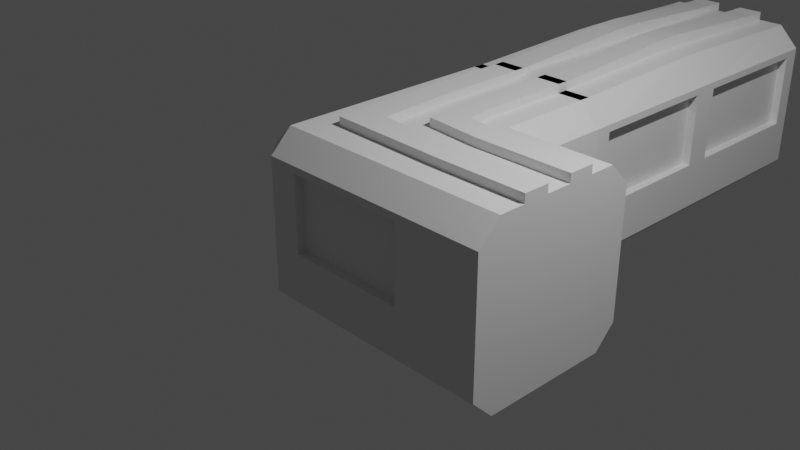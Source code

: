 # Source: Connector_L.blend  (saved by Blender 2.83.18; exported with 4.5.12 LTS)
import bpy
from mathutils import Matrix  # noqa: F401  (used for matrix-valued properties, if any)

bpy.ops.wm.read_factory_settings(use_empty=True)
scene = bpy.context.scene
scene.name = 'Scene'

# ---- collections
col_collection = bpy.data.collections.new('Collection'); scene.collection.children.link(col_collection)

# ---- materials (node trees are filled in below, after node groups)
mat_material_001 = bpy.data.materials.new('Material.001')
mat_material_001.alpha_threshold = 0.0
mat_material_001.use_transparent_shadow = False
mat_material_001.line_color = (0.0, 0.0, 0.0, 1.0)

# ---- material node trees
mat_material_001.use_nodes = True; mat_material_001.node_tree.nodes.clear()
_N = mat_material_001.node_tree.nodes; _L = mat_material_001.node_tree.links
n0 = _N.new('ShaderNodeOutputMaterial'); n0.name = 'Material Output'; n0.location = (300, 300)
n1 = _N.new('ShaderNodeBsdfPrincipled'); n1.name = 'Principled BSDF'; n1.location = (10, 300)
n1.distribution = 'GGX'
n1.subsurface_method = 'BURLEY'
n1.inputs[2].default_value = 0.4
n1.inputs[3].default_value = 1.45
n1.inputs[27].default_value = (0.0, 0.0, 0.0, 1.0)
n1.inputs[28].default_value = 1.0
_L.new(n1.outputs[0], n0.inputs[0])
n0.is_active_output = True

# ---- world
world_world = bpy.data.worlds.new('World'); scene.world = world_world
world_world.use_nodes = True; world_world.node_tree.nodes.clear()
_N = world_world.node_tree.nodes; _L = world_world.node_tree.links
n0 = _N.new('ShaderNodeOutputWorld'); n0.name = 'World Output'; n0.location = (300, 300)
n1 = _N.new('ShaderNodeBackground'); n1.name = 'Background'; n1.location = (10, 300)
n1.inputs[0].default_value = (0.05088, 0.05088, 0.05088, 1.0)
_L.new(n1.outputs[0], n0.inputs[0])
n0.is_active_output = True
world_world.color = (0.05088, 0.05088, 0.05088)
world_world.use_sun_shadow = False
world_world.sun_shadow_jitter_overblur = 0.0

# ---- cameras
cam_camera = bpy.data.cameras.new('Camera')
cam_camera.clip_end = 100.0
cam_camera.ortho_scale = 7.314

# ---- lights
light_light = bpy.data.lights.new('Light', 'POINT')
light_light.transmission_factor = 0.0
light_light.energy = 1000.0
light_light.shadow_soft_size = 0.1
light_light.shadow_maximum_resolution = 0.006
light_light.use_absolute_resolution = True

# ---- meshes
me_cube_001 = bpy.data.meshes.new('Cube.001')
me_cube_001.from_pydata([(0.9, -0.45, 1.0), (0.9, -0.15, 1.049), (0.9, 0.15, 1.049), (0.9, 0.45, 1.0), (1.0, 0.45, 1.0), (1.0, 0.15, 1.0), (1.0, -0.15, 1.0), (1.0, -0.45, 1.0), (-0.08, 0.9, -0.2), (-0.08, 0.9, 0.6667), (-0.9, 0.9, 0.6667), (-0.9, 0.9, -0.2), (0.9, 0.9, -0.2), (0.9, 0.9, 0.6667), (0.08, 0.9, 0.6667), (0.08, 0.9, -0.2), (0.08, -0.9, -0.2), (0.08, -0.9, 0.6667), (0.9, -0.9, 0.6667), (0.9, -0.9, -0.2), (-0.9, -0.9, -0.2), (-0.9, -0.9, 0.6667), (-0.08, -0.9, 0.6667), (-0.08, -0.9, -0.2), (1.0, 1.0, 0.6667), (1.0, 1.0, -0.2), (-1.0, -1.0, -0.2), (-1.0, -1.0, 0.6667), (1.0, -1.0, 0.6667), (1.0, -1.0, -0.2), (-1.0, 1.0, 0.6667), (-1.0, 1.0, -0.2), (-0.9, 1.0, 0.6667), (-0.9, 1.0, -0.2), (-0.08, 1.0, 0.6667), (-0.08, 1.0, -0.2), (0.08, 1.0, 0.6667), (0.08, 1.0, -0.2), (0.9, 1.0, 0.6667), (0.9, 1.0, -0.2), (0.9, -1.0, 0.6667), (0.9, -1.0, -0.2), (0.08, -1.0, 0.6667), (0.08, -1.0, -0.2), (-0.08, -1.0, 0.6667), (-0.08, -1.0, -0.2), (-0.9, -1.0, 0.6667), (-0.9, -1.0, -0.2), (1.0, 1.0, 0.75), (1.0, 0.75, 1.0), (1.0, 0.75, -1.0), (1.0, 1.0, -0.75), (1.0, -0.75, 1.0), (1.0, -1.0, 0.75), (1.0, -1.0, -0.75), (1.0, -0.75, -1.0), (-1.0, 0.75, 1.0), (-1.0, 1.0, 0.75), (-1.0, 1.0, -0.75), (-1.0, 0.75, -1.0), (-1.0, -1.0, 0.75), (-1.0, -0.75, 1.0), (-1.0, -0.75, -1.0), (-1.0, -1.0, -0.75), (0.9, 0.75, -1.0), (0.9, 1.0, -0.75), (0.08, 0.75, -1.0), (0.08, 1.0, -0.75), (-0.08, 0.75, -1.0), (-0.08, 1.0, -0.75), (-0.9, 1.0, -0.75), (-0.9, 0.75, -1.0), (0.9, -0.75, 1.0), (0.9, -1.0, 0.75), (0.08, -0.75, 1.049), (0.08, -1.0, 0.75), (-0.08, -0.75, 1.049), (-0.08, -1.0, 0.75), (-0.9, -1.0, 0.75), (-0.9, -0.75, 1.0), (-0.9, -0.75, -1.0), (-0.9, -1.0, -0.75), (-0.08, -0.75, -1.0), (-0.08, -1.0, -0.75), (0.08, -0.75, -1.0), (0.08, -1.0, -0.75), (0.9, -1.0, -0.75), (0.9, -0.75, -1.0), (-0.9, 0.75, 1.0), (-0.9, 1.0, 0.75), (-0.08, 0.75, 1.049), (-0.08, 1.0, 0.75), (0.08, 0.75, 1.049), (0.08, 1.0, 0.75), (0.9, 1.0, 0.75), (0.9, 0.75, 1.0), (-1.0, -0.45, 1.0), (-1.0, -0.15, 1.0), (-1.0, 0.15, 1.0), (-1.0, 0.45, 1.0), (-0.9, -0.45, 1.0), (-0.9, -0.15, 1.049), (-0.9, 0.15, 1.049), (-0.9, 0.45, 1.0), (0.08, 0.45, 1.049), (0.08, 0.15, 1.049), (0.08, -0.15, 1.049), (0.08, -0.45, 1.049), (-0.08, 0.45, 1.049), (-0.08, 0.15, 1.049), (-0.08, -0.15, 1.049), (-0.08, -0.45, 1.049), (-1.0, -0.45, 1.1), (-1.0, -0.15, 1.1), (0.9, -0.15, 1.1), (0.9, -0.45, 1.1), (-0.9, 0.15, 1.1), (-0.9, 0.45, 1.1), (-0.08, -0.15, 1.19), (-0.08, -0.45, 1.19), (-0.9, -0.45, 1.1), (-0.9, -0.15, 1.1), (0.08, -0.15, 1.19), (0.08, -0.45, 1.19), (1.0, 0.15, 1.1), (1.0, 0.45, 1.1), (0.08, 0.45, 1.19), (0.08, 0.15, 1.19), (0.9, 0.45, 1.1), (0.9, 0.15, 1.1), (1.0, -0.45, 1.1), (1.0, -0.15, 1.1), (-0.08, 0.45, 1.19), (-0.08, 0.15, 1.19), (-1.0, 0.15, 1.1), (-1.0, 0.45, 1.1)], [], [(30, 57, 89, 32), (81, 47, 26, 63), (100, 96, 61, 79), (65, 39, 25, 51), (50, 51, 25, 29, 54, 55), (24, 48, 49, 4, 5, 6, 7, 52, 53, 28), (62, 63, 26, 31, 58, 59), (34, 91, 93, 36), (36, 93, 94, 38), (23, 22, 21, 20), (58, 31, 33, 70), (0, 107, 74, 72), (70, 33, 35, 69), (69, 35, 37, 67), (54, 29, 41, 86), (107, 111, 76, 74), (111, 100, 79, 76), (83, 45, 47, 81), (38, 94, 48, 24), (40, 73, 75, 42), (42, 75, 77, 44), (44, 77, 78, 46), (85, 43, 45, 83), (101, 97, 113, 121), (86, 41, 43, 85), (43, 42, 44, 45), (32, 89, 91, 34), (5, 2, 1, 6), (27, 60, 61, 96, 97, 98, 99, 56, 57, 30), (29, 28, 40, 41), (66, 64, 87, 84), (0, 7, 130, 115), (68, 66, 84, 82), (35, 34, 36, 37), (71, 68, 82, 80), (49, 95, 3, 4), (46, 78, 60, 27), (31, 30, 32, 33), (28, 53, 73, 40), (39, 38, 24, 25), (64, 50, 55, 87), (25, 24, 28, 29), (59, 71, 80, 62), (26, 27, 30, 31), (67, 37, 39, 65), (47, 46, 27, 26), (71, 59, 58, 70), (79, 61, 60, 78), (87, 55, 54, 86), (95, 49, 48, 94), (50, 64, 65, 51), (64, 66, 67, 65), (66, 68, 69, 67), (68, 71, 70, 69), (52, 72, 73, 53), (72, 74, 75, 73), (74, 76, 77, 75), (76, 79, 78, 77), (62, 80, 81, 63), (80, 82, 83, 81), (82, 84, 85, 83), (84, 87, 86, 85), (56, 88, 89, 57), (88, 90, 91, 89), (90, 92, 93, 91), (92, 95, 94, 93), (7, 0, 72, 52), (44, 22, 23, 45), (46, 21, 22, 44), (47, 20, 21, 46), (45, 23, 20, 47), (19, 18, 17, 16), (40, 18, 19, 41), (42, 17, 18, 40), (43, 16, 17, 42), (41, 19, 16, 43), (15, 14, 13, 12), (36, 14, 15, 37), (38, 13, 14, 36), (39, 12, 13, 38), (37, 15, 12, 39), (11, 10, 9, 8), (32, 10, 11, 33), (34, 9, 10, 32), (35, 8, 9, 34), (33, 11, 8, 35), (90, 88, 103, 108), (106, 110, 118, 122), (109, 102, 101, 110), (98, 102, 116, 134), (92, 90, 108, 104), (6, 1, 114, 131), (105, 109, 110, 106), (109, 105, 127, 133), (95, 92, 104, 3), (97, 96, 112, 113), (2, 105, 106, 1), (103, 99, 135, 117), (88, 56, 99, 103), (2, 5, 124, 129), (102, 98, 97, 101), (104, 108, 132, 126), (131, 114, 115, 130), (125, 128, 129, 124), (132, 117, 116, 133), (118, 121, 120, 119), (126, 132, 133, 127), (122, 118, 119, 123), (128, 126, 127, 129), (114, 122, 123, 115), (117, 135, 134, 116), (121, 113, 112, 120), (111, 107, 123, 119), (108, 103, 117, 132), (96, 100, 120, 112), (3, 104, 126, 128), (102, 109, 133, 116), (105, 2, 129, 127), (7, 6, 131, 130), (110, 101, 121, 118), (5, 4, 125, 124), (99, 98, 134, 135), (1, 106, 122, 114), (100, 111, 119, 120), (4, 3, 128, 125), (107, 0, 115, 123)])
_uv = me_cube_001.uv_layers.new(name='UVMap')
_uv.uv.foreach_set('vector', [0.5833, 0.25, 0.5938, 0.25, 0.5938, 0.3, 0.5833, 0.3, 0.4062, 0.95, 0.475, 0.95, 0.475, 1.0, 0.4062, 1.0, 0.825, 0.6812, 0.875, 0.6812, 0.875, 0.7188, 0.825, 0.7188, 0.4062, 0.45, 0.475, 0.45, 0.475, 0.5, 0.4062, 0.5, 0.375, 0.5312, 0.4062, 0.5, 0.475, 0.5, 0.475, 0.75, 0.4062, 0.75, 0.375, 0.7188, 0.5833, 0.5, 0.5938, 0.5, 0.625, 0.5312, 0.625, 0.5687, 0.625, 0.6062, 0.625, 0.6437, 0.625, 0.6812, 0.625, 0.7188, 0.5938, 0.75, 0.5833, 0.75, 0.375, 0.03125, 0.4062, 0.0, 0.475, 0.0, 0.475, 0.25, 0.4062, 0.25, 0.375, 0.2188, 0.5833, 0.35, 0.5938, 0.35, 0.5938, 0.4, 0.5833, 0.4, 0.5833, 0.4, 0.5938, 0.4, 0.5938, 0.45, 0.5833, 0.45, 0.475, 0.9, 0.5833, 0.9, 0.5833, 0.95, 0.475, 0.95, 0.4062, 0.25, 0.475, 0.25, 0.475, 0.3, 0.4062, 0.3, 0.675, 0.6813, 0.725, 0.6812, 0.725, 0.7188, 0.675, 0.7188, 0.4062, 0.3, 0.475, 0.3, 0.475, 0.35, 0.4062, 0.35, 0.4062, 0.35, 0.475, 0.35, 0.475, 0.4, 0.4062, 0.4, 0.4062, 0.75, 0.475, 0.75, 0.475, 0.8, 0.4062, 0.8, 0.725, 0.6812, 0.775, 0.6812, 0.775, 0.7188, 0.725, 0.7188, 0.775, 0.6812, 0.825, 0.6812, 0.825, 0.7188, 0.775, 0.7188, 0.4062, 0.9, 0.475, 0.9, 0.475, 0.95, 0.4062, 0.95, 0.5833, 0.45, 0.5938, 0.45, 0.5938, 0.5, 0.5833, 0.5, 0.5833, 0.8, 0.5938, 0.8, 0.5938, 0.85, 0.5833, 0.85, 0.5833, 0.85, 0.5938, 0.85, 0.5938, 0.9, 0.5833, 0.9, 0.5833, 0.9, 0.5938, 0.9, 0.5938, 0.95, 0.5833, 0.95, 0.4062, 0.85, 0.475, 0.85, 0.475, 0.9, 0.4062, 0.9, 0.825, 0.6437, 0.875, 0.6437, 0.875, 0.6437, 0.825, 0.6437, 0.4062, 0.8, 0.475, 0.8, 0.475, 0.85, 0.4062, 0.85, 0.475, 0.85, 0.5833, 0.85, 0.5833, 0.9, 0.475, 0.9, 0.5833, 0.3, 0.5938, 0.3, 0.5938, 0.35, 0.5833, 0.35, 0.625, 0.6062, 0.675, 0.6063, 0.675, 0.6438, 0.625, 0.6437, 0.5833, 0.0, 0.5938, 0.0, 0.625, 0.03125, 0.625, 0.06875, 0.625, 0.1063, 0.625, 0.1438, 0.625, 0.1813, 0.625, 0.2188, 0.5938, 0.25, 0.5833, 0.25, 0.475, 0.75, 0.5833, 0.75, 0.5833, 0.8, 0.475, 0.8, 0.275, 0.5312, 0.325, 0.5312, 0.325, 0.7188, 0.275, 0.7188, 0.675, 0.6813, 0.625, 0.6812, 0.625, 0.6812, 0.675, 0.6813, 0.225, 0.5312, 0.275, 0.5312, 0.275, 0.7188, 0.225, 0.7188, 0.475, 0.35, 0.5833, 0.35, 0.5833, 0.4, 0.475, 0.4, 0.175, 0.5312, 0.225, 0.5312, 0.225, 0.7188, 0.175, 0.7188, 0.625, 0.5312, 0.675, 0.5312, 0.675, 0.5688, 0.625, 0.5687, 0.5833, 0.95, 0.5938, 0.95, 0.5938, 1.0, 0.5833, 1.0, 0.475, 0.25, 0.5833, 0.25, 0.5833, 0.3, 0.475, 0.3, 0.5833, 0.75, 0.5938, 0.75, 0.5938, 0.8, 0.5833, 0.8, 0.475, 0.45, 0.5833, 0.45, 0.5833, 0.5, 0.475, 0.5, 0.325, 0.5312, 0.375, 0.5312, 0.375, 0.7188, 0.325, 0.7188, 0.475, 0.5, 0.5833, 0.5, 0.5833, 0.75, 0.475, 0.75, 0.125, 0.5312, 0.175, 0.5312, 0.175, 0.7188, 0.125, 0.7188, 0.475, 0.0, 0.5833, 0.0, 0.5833, 0.25, 0.475, 0.25, 0.4062, 0.4, 0.475, 0.4, 0.475, 0.45, 0.4062, 0.45, 0.475, 0.95, 0.5833, 0.95, 0.5833, 1.0, 0.475, 1.0, 0.175, 0.5312, 0.125, 0.5312, 0.125, 0.5, 0.175, 0.5, 0.825, 0.7188, 0.875, 0.7188, 0.875, 0.75, 0.825, 0.75, 0.325, 0.7188, 0.375, 0.7188, 0.375, 0.75, 0.325, 0.75, 0.675, 0.5312, 0.625, 0.5312, 0.625, 0.5, 0.675, 0.5, 0.375, 0.5312, 0.325, 0.5312, 0.325, 0.5, 0.375, 0.5, 0.325, 0.5312, 0.275, 0.5312, 0.275, 0.5, 0.325, 0.5, 0.275, 0.5312, 0.225, 0.5312, 0.225, 0.5, 0.275, 0.5, 0.225, 0.5312, 0.175, 0.5312, 0.175, 0.5, 0.225, 0.5, 0.625, 0.7188, 0.675, 0.7188, 0.675, 0.75, 0.625, 0.75, 0.675, 0.7188, 0.725, 0.7188, 0.725, 0.75, 0.675, 0.75, 0.725, 0.7188, 0.775, 0.7188, 0.775, 0.75, 0.725, 0.75, 0.775, 0.7188, 0.825, 0.7188, 0.825, 0.75, 0.775, 0.75, 0.125, 0.7188, 0.175, 0.7188, 0.175, 0.75, 0.125, 0.75, 0.175, 0.7188, 0.225, 0.7188, 0.225, 0.75, 0.175, 0.75, 0.225, 0.7188, 0.275, 0.7188, 0.275, 0.75, 0.225, 0.75, 0.275, 0.7188, 0.325, 0.7188, 0.325, 0.75, 0.275, 0.75, 0.875, 0.5312, 0.825, 0.5312, 0.825, 0.5, 0.875, 0.5, 0.825, 0.5312, 0.775, 0.5312, 0.775, 0.5, 0.825, 0.5, 0.775, 0.5312, 0.725, 0.5312, 0.725, 0.5, 0.775, 0.5, 0.725, 0.5312, 0.675, 0.5312, 0.675, 0.5, 0.725, 0.5, 0.625, 0.6812, 0.675, 0.6813, 0.675, 0.7188, 0.625, 0.7188, 0.5833, 0.9, 0.5833, 0.9, 0.475, 0.9, 0.475, 0.9, 0.5833, 0.95, 0.5833, 0.95, 0.5833, 0.9, 0.5833, 0.9, 0.475, 0.95, 0.475, 0.95, 0.5833, 0.95, 0.5833, 0.95, 0.475, 0.9, 0.475, 0.9, 0.475, 0.95, 0.475, 0.95, 0.475, 0.8, 0.5833, 0.8, 0.5833, 0.85, 0.475, 0.85, 0.5833, 0.8, 0.5833, 0.8, 0.475, 0.8, 0.475, 0.8, 0.5833, 0.85, 0.5833, 0.85, 0.5833, 0.8, 0.5833, 0.8, 0.475, 0.85, 0.475, 0.85, 0.5833, 0.85, 0.5833, 0.85, 0.475, 0.8, 0.475, 0.8, 0.475, 0.85, 0.475, 0.85, 0.475, 0.4, 0.5833, 0.4, 0.5833, 0.45, 0.475, 0.45, 0.5833, 0.4, 0.5833, 0.4, 0.475, 0.4, 0.475, 0.4, 0.5833, 0.45, 0.5833, 0.45, 0.5833, 0.4, 0.5833, 0.4, 0.475, 0.45, 0.475, 0.45, 0.5833, 0.45, 0.5833, 0.45, 0.475, 0.4, 0.475, 0.4, 0.475, 0.45, 0.475, 0.45, 0.475, 0.3, 0.5833, 0.3, 0.5833, 0.35, 0.475, 0.35, 0.5833, 0.3, 0.5833, 0.3, 0.475, 0.3, 0.475, 0.3, 0.5833, 0.35, 0.5833, 0.35, 0.5833, 0.3, 0.5833, 0.3, 0.475, 0.35, 0.475, 0.35, 0.5833, 0.35, 0.5833, 0.35, 0.475, 0.3, 0.475, 0.3, 0.475, 0.35, 0.475, 0.35, 0.775, 0.5312, 0.825, 0.5312, 0.825, 0.5687, 0.775, 0.5688, 0.725, 0.6438, 0.775, 0.6438, 0.775, 0.6438, 0.725, 0.6438, 0.775, 0.6063, 0.825, 0.6062, 0.825, 0.6437, 0.775, 0.6438, 0.875, 0.6062, 0.825, 0.6062, 0.825, 0.6062, 0.875, 0.6062, 0.725, 0.5312, 0.775, 0.5312, 0.775, 0.5688, 0.725, 0.5688, 0.625, 0.6437, 0.675, 0.6438, 0.675, 0.6438, 0.625, 0.6437, 0.725, 0.6063, 0.775, 0.6063, 0.775, 0.6438, 0.725, 0.6438, 0.775, 0.6063, 0.725, 0.6063, 0.725, 0.6063, 0.775, 0.6063, 0.675, 0.5312, 0.725, 0.5312, 0.725, 0.5688, 0.675, 0.5688, 0.625, 0.1063, 0.625, 0.06875, 0.625, 0.06875, 0.625, 0.1063, 0.675, 0.6063, 0.725, 0.6063, 0.725, 0.6438, 0.675, 0.6438, 0.825, 0.5687, 0.875, 0.5687, 0.875, 0.5687, 0.825, 0.5687, 0.825, 0.5312, 0.875, 0.5312, 0.875, 0.5687, 0.825, 0.5687, 0.675, 0.6063, 0.625, 0.6062, 0.625, 0.6062, 0.675, 0.6063, 0.825, 0.6062, 0.875, 0.6062, 0.875, 0.6437, 0.825, 0.6437, 0.725, 0.5688, 0.775, 0.5688, 0.775, 0.5688, 0.725, 0.5688, 0.625, 0.6437, 0.675, 0.6438, 0.675, 0.6813, 0.625, 0.6812, 0.625, 0.5687, 0.675, 0.5688, 0.675, 0.6063, 0.625, 0.6062, 0.775, 0.5688, 0.825, 0.5687, 0.825, 0.6062, 0.775, 0.6063, 0.775, 0.6438, 0.825, 0.6437, 0.825, 0.6812, 0.775, 0.6812, 0.725, 0.5688, 0.775, 0.5688, 0.775, 0.6063, 0.725, 0.6063, 0.725, 0.6438, 0.775, 0.6438, 0.775, 0.6812, 0.725, 0.6812, 0.675, 0.5688, 0.725, 0.5688, 0.725, 0.6063, 0.675, 0.6063, 0.675, 0.6438, 0.725, 0.6438, 0.725, 0.6812, 0.675, 0.6813, 0.825, 0.5687, 0.875, 0.5687, 0.875, 0.6062, 0.825, 0.6062, 0.825, 0.6437, 0.875, 0.6437, 0.875, 0.6812, 0.825, 0.6812, 0.775, 0.6812, 0.725, 0.6812, 0.725, 0.6812, 0.775, 0.6812, 0.775, 0.5688, 0.825, 0.5687, 0.825, 0.5687, 0.775, 0.5688, 0.875, 0.6812, 0.825, 0.6812, 0.825, 0.6812, 0.875, 0.6812, 0.675, 0.5688, 0.725, 0.5688, 0.725, 0.5688, 0.675, 0.5688, 0.825, 0.6062, 0.775, 0.6063, 0.775, 0.6063, 0.825, 0.6062, 0.725, 0.6063, 0.675, 0.6063, 0.675, 0.6063, 0.725, 0.6063, 0.625, 0.6812, 0.625, 0.6437, 0.625, 0.6437, 0.625, 0.6812, 0.775, 0.6438, 0.825, 0.6437, 0.825, 0.6437, 0.775, 0.6438, 0.625, 0.6062, 0.625, 0.5687, 0.625, 0.5687, 0.625, 0.6062, 0.625, 0.1813, 0.625, 0.1438, 0.625, 0.1438, 0.625, 0.1813, 0.675, 0.6438, 0.725, 0.6438, 0.725, 0.6438, 0.675, 0.6438, 0.825, 0.6812, 0.775, 0.6812, 0.775, 0.6812, 0.825, 0.6812, 0.625, 0.5687, 0.675, 0.5688, 0.675, 0.5688, 0.625, 0.5687, 0.725, 0.6812, 0.675, 0.6813, 0.675, 0.6813, 0.725, 0.6812])
me_cube_001.materials.append(mat_material_001)
me_cube_001.use_remesh_preserve_volume = False
me_cube_001.use_remesh_preserve_attributes = False
me_cube_001.use_mirror_vertex_groups = False
me_cube_001.update()
me_cube_002 = bpy.data.meshes.new('Cube.002')
me_cube_002.from_pydata([(-0.15, 0.9, -1.0), (-0.45, 0.95, -1.0), (0.65, -1.0, 0.75), (0.3, -1.0, 0.75), (-0.05, -1.0, 0.75), (-0.4, -1.0, 0.75), (-0.4, -0.75, 1.0), (-0.05, -0.75, 1.0), (0.3, -0.75, 1.0), (0.65, -0.75, 1.0), (-0.4, -1.0, -0.75), (-0.05, -1.0, -0.75), (0.3, -1.0, -0.75), (0.65, -1.0, -0.75), (0.65, -0.75, -1.0), (0.3, -0.75, -1.0), (-0.05, -0.75, -1.0), (-0.4, -0.75, -1.0), (-1.0, 1.0, 0.6667), (-1.0, 1.0, -0.2), (1.0, 1.0, 0.6667), (1.0, 1.0, -0.2), (1.0, -1.0, 0.6667), (1.0, -1.0, -0.2), (-1.0, 2.0, 0.6667), (-1.0, 2.0, -0.2), (1.0, 2.0, -0.2), (1.0, 2.0, 0.6667), (2.0, 1.0, 0.6667), (2.0, 1.0, -0.2), (2.0, -1.0, -0.2), (2.0, -1.0, 0.6667), (-1.0, -0.75, -0.75), (-0.75, -0.75, -1.0), (-0.75, -1.0, -0.75), (-0.75, -1.0, 0.75), (-0.75, -0.75, 1.0), (-1.0, -0.75, 0.75), (-1.0, 1.0, -0.75), (-0.75, 1.0, -1.0), (-0.75, 1.0, 1.0), (-1.0, 1.0, 0.75), (1.0, -0.75, -1.0), (1.0, -1.0, -0.75), (1.0, -1.0, 0.75), (1.0, -0.75, 1.0), (1.0, 1.0, -0.75), (0.75, 0.75, -1.0), (0.75, 0.75, 1.0), (1.0, 1.0, 0.75), (-0.75, 2.0, -1.0), (-1.0, 2.0, -0.75), (-1.0, 2.0, 0.75), (-0.75, 2.0, 1.0), (0.75, 2.0, 1.0), (1.0, 2.0, 0.75), (1.0, 2.0, -0.75), (0.75, 2.0, -1.0), (2.0, 0.75, -1.0), (2.0, 1.0, -0.75), (2.0, 1.0, 0.75), (2.0, 0.75, 1.0), (2.0, -0.75, 1.0), (2.0, -1.0, 0.75), (2.0, -1.0, -0.75), (2.0, -0.75, -1.0), (-0.75, -1.0, -0.2), (-1.0, -0.75, -0.2), (-1.0, -0.75, 0.6667), (-0.75, -1.0, 0.6667), (0.15, 0.85, -1.0), (0.45, 0.8, -1.0), (0.65, -1.0, -0.2), (0.3, -1.0, -0.2), (-0.05, -1.0, -0.2), (-0.4, -1.0, -0.2), (-0.4, -1.0, 0.6667), (-0.05, -1.0, 0.6667), (0.3, -1.0, 0.6667), (0.65, -1.0, 0.6667), (0.45, 0.8, 1.0), (0.15, 0.85, 1.0), (-0.15, 0.9, 1.0), (-0.45, 0.95, 1.0), (-0.45, 2.0, -1.0), (-0.15, 2.0, -1.0), (0.15, 2.0, -1.0), (0.45, 2.0, -1.0), (0.45, 2.0, 1.0), (0.15, 2.0, 1.0), (-0.15, 2.0, 1.0), (-0.45, 2.0, 1.0), (-0.75, 0.65, -1.0), (-0.75, 0.3, -1.0), (-0.75, -0.05, -1.0), (-0.75, -0.4, -1.0), (-1.0, -0.4, -0.75), (-1.0, -0.05, -0.75), (-1.0, 0.3, -0.75), (-1.0, 0.65, -0.75), (-0.75, -0.4, 1.0), (-0.75, -0.05, 1.0), (-0.75, 0.3, 1.0), (-0.75, 0.65, 1.0), (-1.0, 0.65, 0.75), (-1.0, 0.3, 0.75), (-1.0, -0.05, 0.75), (-1.0, -0.4, 0.75), (-1.0, -0.4, -0.2), (-1.0, -0.05, -0.2), (-1.0, 0.3, -0.2), (-1.0, 0.65, -0.2), (0.8, 0.45, -1.0), (0.85, 0.15, -1.0), (0.9, -0.15, -1.0), (0.95, -0.45, -1.0), (-1.0, 0.65, 0.6667), (-1.0, 0.3, 0.6667), (-1.0, -0.05, 0.6667), (-1.0, -0.4, 0.6667), (0.95, -0.45, 1.0), (0.9, -0.15, 1.0), (0.85, 0.15, 1.0), (0.8, 0.45, 1.0), (2.0, 0.45, -1.0), (2.0, 0.15, -1.0), (2.0, -0.15, -1.0), (2.0, -0.45, -1.0), (2.0, -0.45, 1.0), (2.0, -0.15, 1.0), (2.0, 0.15, 1.0), (2.0, 0.45, 1.0), (-0.44, 0.61, -1.0), (-0.43, 0.27, -1.0), (-0.42, -0.07, -1.0), (-0.41, -0.41, -1.0), (-0.13, 0.57, -1.0), (-0.11, 0.24, -1.0), (-0.09, -0.09, -1.0), (-0.07, -0.42, -1.0), (0.18, 0.53, -1.0), (0.21, 0.21, -1.0), (0.24, -0.11, -1.0), (0.27, -0.43, -1.0), (0.49, 0.49, -1.0), (0.53, 0.18, -1.0), (0.57, -0.13, -1.0), (0.61, -0.44, -1.0), (0.49, 0.49, 1.0), (0.53, 0.18, 1.0), (0.57, -0.13, 1.0), (0.61, -0.44, 1.0), (0.18, 0.53, 1.0), (0.21, 0.21, 1.0), (0.24, -0.11, 1.0), (0.27, -0.43, 1.0), (-0.13, 0.57, 1.0), (-0.11, 0.24, 1.0), (-0.09, -0.09, 1.0), (-0.07, -0.42, 1.0), (-0.44, 0.61, 1.0), (-0.43, 0.27, 1.0), (-0.42, -0.07, 1.0), (-0.41, -0.41, 1.0), (0.45, 2.0, 1.1), (0.15, 2.0, 1.1), (-0.15, 0.9, 1.1), (-0.45, 0.95, 1.1), (-0.15, 2.0, 1.1), (-0.45, 2.0, 1.1), (0.45, 0.8, 1.1), (0.15, 0.85, 1.1), (0.95, -0.45, 1.1), (0.9, -0.15, 1.1), (0.85, 0.15, 1.1), (0.8, 0.45, 1.1), (2.0, -0.45, 1.1), (2.0, -0.15, 1.1), (2.0, 0.15, 1.1), (2.0, 0.45, 1.1), (0.49, 0.49, 1.1), (0.53, 0.18, 1.1), (0.57, -0.13, 1.1), (0.61, -0.44, 1.1), (0.18, 0.53, 1.1), (0.21, 0.21, 1.1), (0.24, -0.11, 1.1), (0.27, -0.43, 1.1), (-0.13, 0.57, 1.1), (-0.11, 0.24, 1.1), (-0.09, -0.09, 1.1), (-0.07, -0.42, 1.1), (-0.44, 0.61, 1.1), (-0.43, 0.27, 1.1), (-0.42, -0.07, 1.1), (-0.41, -0.41, 1.1), (0.65, -0.9, 0.6667), (0.3, -0.9, 0.6667), (-0.05, -0.9, 0.6667), (-0.4, -0.9, 0.6667), (-0.4, -0.9, -0.2), (-0.05, -0.9, -0.2), (0.3, -0.9, -0.2), (0.65, -0.9, -0.2), (1.0, -0.9, -0.2), (1.0, -0.9, 0.6667), (-0.9, -0.05, 0.6667), (-0.9, 0.3, 0.6667), (-0.9, 0.65, 0.6667), (-0.9, 1.0, 0.6667), (-0.9, 1.0, -0.2), (-0.9, 0.65, -0.2), (-0.9, 0.3, -0.2), (-0.9, -0.05, -0.2), (-0.9, -0.4, -0.2), (-0.9, -0.4, 0.6667)], [], [(163, 100, 36, 6), (116, 104, 41, 18), (10, 75, 66, 34), (19, 25, 51, 38), (58, 59, 29, 30, 64, 65, 127, 126, 125, 124), (71, 87, 57, 47), (41, 52, 24, 18), (49, 60, 28, 20), (83, 91, 53, 40), (196, 197, 198, 199, 200, 201, 202, 203, 204, 205), (20, 27, 55, 49), (22, 31, 63, 44), (46, 56, 26, 21), (43, 64, 30, 23), (123, 131, 61, 48), (23, 30, 31, 22), (50, 51, 25, 26, 56, 57, 87, 86, 85, 84), (20, 28, 29, 21), (28, 60, 61, 131, 130, 129, 128, 62, 63, 31), (29, 28, 31, 30), (21, 29, 59, 46), (21, 26, 27, 20), (115, 127, 65, 42), (18, 24, 25, 19), (24, 52, 53, 91, 90, 89, 88, 54, 55, 27), (25, 24, 27, 26), (76, 5, 35, 69), (45, 9, 2, 44), (147, 115, 42, 14), (75, 76, 69, 66), (32, 33, 34), (35, 36, 37), (95, 33, 32, 96), (69, 35, 37, 68), (103, 40, 41, 104), (14, 42, 43, 13), (6, 36, 35, 5), (40, 53, 52, 41), (50, 39, 38, 51), (49, 55, 54, 48), (47, 57, 56, 46), (48, 61, 60, 49), (58, 47, 46, 59), (44, 63, 62, 45), (42, 65, 64, 43), (34, 66, 67, 32), (66, 69, 68, 67), (99, 111, 19, 38), (9, 8, 3, 2), (8, 7, 4, 3), (7, 6, 5, 4), (33, 17, 10, 34), (17, 16, 11, 10), (16, 15, 12, 11), (15, 14, 13, 12), (75, 200, 199, 76), (73, 202, 201, 74), (77, 198, 197, 78), (95, 135, 17, 33), (135, 139, 16, 17), (139, 143, 15, 16), (143, 147, 14, 15), (22, 44, 2, 79), (79, 2, 3, 78), (78, 3, 4, 77), (77, 4, 5, 76), (48, 54, 88, 80), (89, 81, 171, 165), (81, 89, 90, 82), (157, 156, 188, 189), (39, 50, 84, 1), (1, 84, 85, 0), (0, 85, 86, 70), (70, 86, 87, 71), (43, 23, 72, 13), (13, 72, 73, 12), (12, 73, 74, 11), (11, 74, 75, 10), (120, 151, 9, 45), (151, 155, 8, 9), (155, 159, 7, 8), (159, 163, 6, 7), (90, 91, 169, 168), (154, 158, 190, 186), (80, 88, 164, 170), (156, 82, 166, 188), (81, 82, 156, 152), (152, 156, 157, 153), (153, 157, 158, 154), (128, 129, 177, 176), (163, 159, 191, 195), (152, 153, 185, 184), (149, 153, 154, 150), (151, 120, 172, 183), (48, 80, 148, 123), (81, 152, 184, 171), (122, 149, 150, 121), (131, 123, 175, 179), (70, 71, 144, 140), (140, 144, 145, 141), (141, 145, 146, 142), (142, 146, 147, 143), (0, 70, 140, 136), (136, 140, 141, 137), (137, 141, 142, 138), (138, 142, 143, 139), (1, 0, 136, 132), (132, 136, 137, 133), (133, 137, 138, 134), (134, 138, 139, 135), (39, 1, 132, 92), (92, 132, 133, 93), (93, 133, 134, 94), (94, 134, 135, 95), (32, 67, 108, 96), (96, 108, 109, 97), (97, 109, 110, 98), (98, 110, 111, 99), (36, 100, 107, 37), (100, 101, 106, 107), (101, 102, 105, 106), (102, 103, 104, 105), (39, 92, 99, 38), (92, 93, 98, 99), (93, 94, 97, 98), (94, 95, 96, 97), (71, 47, 112, 144), (144, 112, 113, 145), (145, 113, 114, 146), (146, 114, 115, 147), (47, 58, 124, 112), (112, 124, 125, 113), (113, 125, 126, 114), (114, 126, 127, 115), (45, 62, 128, 120), (121, 150, 182, 173), (121, 129, 130, 122), (122, 130, 178, 174), (67, 68, 119, 108), (78, 197, 196, 79), (76, 199, 198, 77), (68, 37, 107, 119), (119, 107, 106, 118), (118, 106, 105, 117), (117, 105, 104, 116), (83, 40, 103, 160), (160, 103, 102, 161), (161, 102, 101, 162), (162, 101, 100, 163), (170, 164, 165, 171), (166, 168, 169, 167), (166, 167, 192, 188), (188, 192, 193, 189), (189, 193, 194, 190), (190, 194, 195, 191), (186, 190, 191, 187), (170, 171, 184, 180), (180, 184, 185, 181), (182, 186, 187, 183), (175, 180, 181, 174), (173, 182, 183, 172), (172, 176, 177, 173), (174, 178, 179, 175), (159, 155, 187, 191), (130, 131, 179, 178), (158, 157, 189, 190), (82, 90, 168, 166), (91, 83, 167, 169), (153, 149, 181, 185), (83, 160, 192, 167), (150, 154, 186, 182), (160, 161, 193, 192), (88, 89, 165, 164), (148, 80, 170, 180), (155, 151, 183, 187), (161, 162, 194, 193), (120, 128, 176, 172), (123, 148, 180, 175), (162, 163, 195, 194), (129, 121, 173, 177), (149, 122, 174, 181), (74, 201, 200, 75), (72, 203, 202, 73), (23, 204, 203, 72), (22, 205, 204, 23), (79, 196, 205, 22), (206, 207, 208, 209, 210, 211, 212, 213, 214, 215), (117, 207, 206, 118), (116, 208, 207, 117), (18, 209, 208, 116), (19, 210, 209, 18), (111, 211, 210, 19), (110, 212, 211, 111), (109, 213, 212, 110), (108, 214, 213, 109), (119, 215, 214, 108), (118, 206, 215, 119)])
_uv = me_cube_002.uv_layers.new(name='UVMap')
_uv.uv.foreach_set('vector', [0.8012, 0.6762, 0.8438, 0.675, 0.8438, 0.7188, 0.8, 0.7187, 0.5833, 0.2062, 0.5938, 0.2062, 0.5938, 0.25, 0.5833, 0.25, 0.4062, 0.925, 0.475, 0.925, 0.475, 0.9688, 0.4062, 0.9688, 0.475, 0.25, 0.475, 0.25, 0.4062, 0.25, 0.4062, 0.25, 0.375, 0.5312, 0.4062, 0.5, 0.475, 0.5, 0.475, 0.75, 0.4062, 0.75, 0.375, 0.7188, 0.375, 0.6812, 0.375, 0.6438, 0.375, 0.6063, 0.375, 0.5688, 0.375, 0.4312, 0.375, 0.4313, 0.375, 0.4688, 0.375, 0.4688, 0.5938, 0.25, 0.5938, 0.25, 0.5833, 0.25, 0.5833, 0.25, 0.5938, 0.5, 0.5938, 0.5, 0.5833, 0.5, 0.5833, 0.5, 0.625, 0.3187, 0.625, 0.3188, 0.625, 0.2812, 0.625, 0.2812, 0.5833, 0.7937, 0.5833, 0.8375, 0.5833, 0.8813, 0.5833, 0.925, 0.475, 0.925, 0.475, 0.8813, 0.475, 0.8375, 0.475, 0.7938, 0.475, 0.75, 0.5833, 0.75, 0.5833, 0.5, 0.5833, 0.5, 0.5938, 0.5, 0.5938, 0.5, 0.5833, 0.75, 0.5833, 0.75, 0.5938, 0.75, 0.5938, 0.75, 0.4062, 0.5, 0.4062, 0.5, 0.475, 0.5, 0.475, 0.5, 0.4062, 0.75, 0.4062, 0.75, 0.475, 0.75, 0.475, 0.75, 0.625, 0.5687, 0.625, 0.5688, 0.625, 0.5312, 0.625, 0.5312, 0.475, 0.75, 0.475, 0.75, 0.5833, 0.75, 0.5833, 0.75, 0.375, 0.2812, 0.4062, 0.25, 0.475, 0.25, 0.475, 0.5, 0.4062, 0.5, 0.375, 0.4688, 0.375, 0.4313, 0.375, 0.3938, 0.375, 0.3563, 0.375, 0.3188, 0.5833, 0.5, 0.5833, 0.5, 0.475, 0.5, 0.475, 0.5, 0.5833, 0.5, 0.5938, 0.5, 0.625, 0.5312, 0.625, 0.5688, 0.625, 0.6062, 0.625, 0.6437, 0.625, 0.6812, 0.625, 0.7188, 0.5938, 0.75, 0.5833, 0.75, 0.475, 0.5, 0.5833, 0.5, 0.5833, 0.75, 0.475, 0.75, 0.475, 0.5, 0.475, 0.5, 0.4062, 0.5, 0.4062, 0.5, 0.475, 0.5, 0.475, 0.5, 0.5833, 0.5, 0.5833, 0.5, 0.375, 0.6812, 0.375, 0.6812, 0.375, 0.7188, 0.375, 0.7188, 0.5833, 0.25, 0.5833, 0.25, 0.475, 0.25, 0.475, 0.25, 0.5833, 0.25, 0.5938, 0.25, 0.625, 0.2812, 0.625, 0.3188, 0.625, 0.3562, 0.625, 0.3938, 0.625, 0.4313, 0.625, 0.4688, 0.5938, 0.5, 0.5833, 0.5, 0.475, 0.25, 0.5833, 0.25, 0.5833, 0.5, 0.475, 0.5, 0.5833, 0.925, 0.5938, 0.925, 0.5938, 0.9688, 0.5833, 0.9688, 0.625, 0.7188, 0.6688, 0.7187, 0.6687, 0.75, 0.625, 0.75, 0.3263, 0.68, 0.3688, 0.6812, 0.375, 0.7188, 0.3313, 0.7188, 0.475, 0.925, 0.5833, 0.925, 0.5833, 0.9688, 0.475, 0.9688, 0.4062, 0.03125, 0.375, 0.03125, 0.4062, 0.0, 0.5938, 0.9688, 0.625, 0.9688, 0.5938, 1.0, 0.1562, 0.675, 0.1562, 0.7188, 0.125, 0.7188, 0.125, 0.675, 0.5833, 0.9688, 0.5938, 0.9688, 0.5938, 1.0, 0.5833, 1.0, 0.8438, 0.5438, 0.8438, 0.5, 0.875, 0.5, 0.875, 0.5437, 0.3313, 0.7188, 0.375, 0.7188, 0.375, 0.75, 0.3313, 0.75, 0.8, 0.7187, 0.8438, 0.7188, 0.8438, 0.75, 0.8, 0.75, 0.625, 0.2812, 0.625, 0.2812, 0.5938, 0.25, 0.5938, 0.25, 0.375, 0.2812, 0.375, 0.2812, 0.4062, 0.25, 0.4062, 0.25, 0.5938, 0.5, 0.5938, 0.5, 0.625, 0.4688, 0.625, 0.4687, 0.375, 0.4688, 0.375, 0.4688, 0.4062, 0.5, 0.4062, 0.5, 0.625, 0.5312, 0.625, 0.5312, 0.5938, 0.5, 0.5938, 0.5, 0.375, 0.5312, 0.375, 0.5312, 0.4062, 0.5, 0.4062, 0.5, 0.5938, 0.75, 0.5938, 0.75, 0.625, 0.7188, 0.625, 0.7188, 0.375, 0.7188, 0.375, 0.7188, 0.4062, 0.75, 0.4062, 0.75, 0.4062, 0.9688, 0.475, 0.9688, 0.475, 1.0, 0.4062, 1.0, 0.475, 0.9688, 0.5833, 0.9688, 0.5833, 1.0, 0.475, 1.0, 0.4062, 0.2062, 0.475, 0.2062, 0.475, 0.25, 0.4062, 0.25, 0.6688, 0.7187, 0.7125, 0.7188, 0.7125, 0.75, 0.6687, 0.75, 0.7125, 0.7188, 0.7563, 0.7188, 0.7563, 0.75, 0.7125, 0.75, 0.7563, 0.7188, 0.8, 0.7187, 0.8, 0.75, 0.7563, 0.75, 0.1562, 0.7188, 0.2, 0.7188, 0.2, 0.75, 0.1562, 0.75, 0.2, 0.7188, 0.2438, 0.7188, 0.2438, 0.75, 0.2, 0.75, 0.2438, 0.7188, 0.2875, 0.7188, 0.2875, 0.75, 0.2438, 0.75, 0.2875, 0.7188, 0.3313, 0.7188, 0.3313, 0.75, 0.2875, 0.75, 0.475, 0.925, 0.475, 0.925, 0.5833, 0.925, 0.5833, 0.925, 0.475, 0.8375, 0.475, 0.8375, 0.475, 0.8813, 0.475, 0.8813, 0.5833, 0.8813, 0.5833, 0.8813, 0.5833, 0.8375, 0.5833, 0.8375, 0.1562, 0.675, 0.1987, 0.6762, 0.2, 0.7188, 0.1562, 0.7188, 0.1987, 0.6762, 0.2413, 0.6775, 0.2438, 0.7188, 0.2, 0.7188, 0.2413, 0.6775, 0.2837, 0.6787, 0.2875, 0.7188, 0.2438, 0.7188, 0.2837, 0.6787, 0.3263, 0.68, 0.3313, 0.7188, 0.2875, 0.7188, 0.5833, 0.75, 0.5938, 0.75, 0.5938, 0.7937, 0.5833, 0.7937, 0.5833, 0.7937, 0.5938, 0.7937, 0.5938, 0.8375, 0.5833, 0.8375, 0.5833, 0.8375, 0.5938, 0.8375, 0.5938, 0.8813, 0.5833, 0.8813, 0.5833, 0.8813, 0.5938, 0.8813, 0.5938, 0.925, 0.5833, 0.925, 0.625, 0.4687, 0.625, 0.4688, 0.625, 0.4313, 0.625, 0.4312, 0.625, 0.3938, 0.625, 0.3938, 0.625, 0.3938, 0.625, 0.3938, 0.625, 0.3938, 0.625, 0.3938, 0.625, 0.3562, 0.625, 0.3562, 0.7637, 0.595, 0.7663, 0.5538, 0.7663, 0.5538, 0.7637, 0.595, 0.375, 0.2812, 0.375, 0.2812, 0.375, 0.3188, 0.375, 0.3188, 0.375, 0.3188, 0.375, 0.3188, 0.375, 0.3563, 0.375, 0.3563, 0.375, 0.3563, 0.375, 0.3563, 0.375, 0.3938, 0.375, 0.3938, 0.375, 0.3938, 0.375, 0.3938, 0.375, 0.4313, 0.375, 0.4312, 0.4062, 0.75, 0.475, 0.75, 0.475, 0.7938, 0.4062, 0.7938, 0.4062, 0.7938, 0.475, 0.7938, 0.475, 0.8375, 0.4062, 0.8375, 0.4062, 0.8375, 0.475, 0.8375, 0.475, 0.8813, 0.4062, 0.8813, 0.4062, 0.8813, 0.475, 0.8813, 0.475, 0.925, 0.4062, 0.925, 0.6313, 0.6812, 0.6738, 0.68, 0.6688, 0.7187, 0.625, 0.7188, 0.6738, 0.68, 0.7163, 0.6787, 0.7125, 0.7188, 0.6688, 0.7187, 0.7163, 0.6787, 0.7588, 0.6775, 0.7563, 0.7188, 0.7125, 0.7188, 0.7588, 0.6775, 0.8012, 0.6762, 0.8, 0.7187, 0.7563, 0.7188, 0.625, 0.3562, 0.625, 0.3188, 0.625, 0.3188, 0.625, 0.3562, 0.72, 0.6387, 0.7612, 0.6362, 0.7612, 0.6362, 0.72, 0.6387, 0.625, 0.4312, 0.625, 0.4313, 0.625, 0.4313, 0.625, 0.4312, 0.7663, 0.5538, 0.7688, 0.5125, 0.7688, 0.5125, 0.7663, 0.5538, 0.7313, 0.5188, 0.7688, 0.5125, 0.7663, 0.5538, 0.7275, 0.5588, 0.7275, 0.5588, 0.7663, 0.5538, 0.7637, 0.595, 0.7238, 0.5987, 0.7238, 0.5987, 0.7637, 0.595, 0.7612, 0.6362, 0.72, 0.6387, 0.625, 0.6812, 0.625, 0.6437, 0.625, 0.6437, 0.625, 0.6812, 0.8012, 0.6762, 0.7588, 0.6775, 0.7588, 0.6775, 0.8012, 0.6762, 0.7275, 0.5588, 0.7238, 0.5987, 0.7238, 0.5987, 0.7275, 0.5588, 0.6838, 0.6025, 0.7238, 0.5987, 0.72, 0.6387, 0.6788, 0.6413, 0.6738, 0.68, 0.6313, 0.6812, 0.6313, 0.6812, 0.6738, 0.68, 0.6563, 0.5312, 0.6938, 0.525, 0.6888, 0.5638, 0.65, 0.5687, 0.7313, 0.5188, 0.7275, 0.5588, 0.7275, 0.5588, 0.7313, 0.5188, 0.6438, 0.6062, 0.6838, 0.6025, 0.6788, 0.6413, 0.6375, 0.6437, 0.625, 0.5688, 0.625, 0.5687, 0.625, 0.5687, 0.625, 0.5688, 0.2688, 0.5188, 0.3063, 0.525, 0.3113, 0.5638, 0.2725, 0.5587, 0.2725, 0.5587, 0.3113, 0.5638, 0.3163, 0.6025, 0.2763, 0.5987, 0.2763, 0.5987, 0.3163, 0.6025, 0.3213, 0.6413, 0.28, 0.6387, 0.28, 0.6387, 0.3213, 0.6413, 0.3263, 0.68, 0.2837, 0.6787, 0.2313, 0.5125, 0.2688, 0.5188, 0.2725, 0.5587, 0.2338, 0.5538, 0.2338, 0.5538, 0.2725, 0.5587, 0.2763, 0.5987, 0.2363, 0.595, 0.2363, 0.595, 0.2763, 0.5987, 0.28, 0.6387, 0.2388, 0.6363, 0.2388, 0.6363, 0.28, 0.6387, 0.2837, 0.6787, 0.2413, 0.6775, 0.1938, 0.5063, 0.2313, 0.5125, 0.2338, 0.5538, 0.195, 0.5488, 0.195, 0.5488, 0.2338, 0.5538, 0.2363, 0.595, 0.1963, 0.5913, 0.1963, 0.5913, 0.2363, 0.595, 0.2388, 0.6363, 0.1975, 0.6338, 0.1975, 0.6338, 0.2388, 0.6363, 0.2413, 0.6775, 0.1987, 0.6762, 0.1562, 0.5, 0.1938, 0.5063, 0.195, 0.5488, 0.1563, 0.5438, 0.1563, 0.5438, 0.195, 0.5488, 0.1963, 0.5913, 0.1563, 0.5875, 0.1563, 0.5875, 0.1963, 0.5913, 0.1975, 0.6338, 0.1563, 0.6313, 0.1563, 0.6313, 0.1975, 0.6338, 0.1987, 0.6762, 0.1562, 0.675, 0.4062, 0.03125, 0.475, 0.03125, 0.475, 0.075, 0.4063, 0.075, 0.4063, 0.075, 0.475, 0.075, 0.475, 0.1188, 0.4063, 0.1188, 0.4063, 0.1188, 0.475, 0.1188, 0.475, 0.1625, 0.4062, 0.1625, 0.4062, 0.1625, 0.475, 0.1625, 0.475, 0.2062, 0.4062, 0.2062, 0.8438, 0.7188, 0.8438, 0.675, 0.875, 0.675, 0.875, 0.7188, 0.8438, 0.675, 0.8438, 0.6313, 0.875, 0.6312, 0.875, 0.675, 0.8438, 0.6313, 0.8438, 0.5875, 0.875, 0.5875, 0.875, 0.6312, 0.8438, 0.5875, 0.8438, 0.5438, 0.875, 0.5437, 0.875, 0.5875, 0.1562, 0.5, 0.1563, 0.5438, 0.125, 0.5437, 0.125, 0.5, 0.1563, 0.5438, 0.1563, 0.5875, 0.125, 0.5875, 0.125, 0.5437, 0.1563, 0.5875, 0.1563, 0.6313, 0.125, 0.6313, 0.125, 0.5875, 0.1563, 0.6313, 0.1562, 0.675, 0.125, 0.675, 0.125, 0.6313, 0.3063, 0.525, 0.3438, 0.5312, 0.35, 0.5688, 0.3113, 0.5638, 0.3113, 0.5638, 0.35, 0.5688, 0.3563, 0.6063, 0.3163, 0.6025, 0.3163, 0.6025, 0.3563, 0.6063, 0.3625, 0.6438, 0.3213, 0.6413, 0.3213, 0.6413, 0.3625, 0.6438, 0.3688, 0.6812, 0.3263, 0.68, 0.375, 0.5312, 0.375, 0.5312, 0.375, 0.5688, 0.375, 0.5687, 0.375, 0.5687, 0.375, 0.5688, 0.375, 0.6063, 0.375, 0.6062, 0.375, 0.6062, 0.375, 0.6063, 0.375, 0.6438, 0.375, 0.6437, 0.375, 0.6437, 0.375, 0.6438, 0.375, 0.6812, 0.375, 0.6812, 0.625, 0.7188, 0.625, 0.7188, 0.625, 0.6812, 0.625, 0.6812, 0.6375, 0.6437, 0.6788, 0.6413, 0.6788, 0.6413, 0.6375, 0.6437, 0.625, 0.6437, 0.625, 0.6437, 0.625, 0.6062, 0.625, 0.6062, 0.625, 0.6062, 0.625, 0.6062, 0.625, 0.6062, 0.625, 0.6062, 0.475, 0.03125, 0.5833, 0.03125, 0.5833, 0.075, 0.475, 0.075, 0.5833, 0.8375, 0.5833, 0.8375, 0.5833, 0.7937, 0.5833, 0.7937, 0.5833, 0.925, 0.5833, 0.925, 0.5833, 0.8813, 0.5833, 0.8813, 0.5833, 0.03125, 0.5938, 0.03125, 0.5938, 0.075, 0.5833, 0.075, 0.5833, 0.075, 0.5938, 0.075, 0.5938, 0.1187, 0.5833, 0.1187, 0.5833, 0.1187, 0.5938, 0.1187, 0.5938, 0.1625, 0.5833, 0.1625, 0.5833, 0.1625, 0.5938, 0.1625, 0.5938, 0.2062, 0.5833, 0.2062, 0.8062, 0.5063, 0.8438, 0.5, 0.8438, 0.5438, 0.805, 0.5488, 0.805, 0.5488, 0.8438, 0.5438, 0.8438, 0.5875, 0.8038, 0.5913, 0.8038, 0.5913, 0.8438, 0.5875, 0.8438, 0.6313, 0.8025, 0.6337, 0.8025, 0.6337, 0.8438, 0.6313, 0.8438, 0.675, 0.8012, 0.6762, 0.625, 0.4312, 0.625, 0.4313, 0.625, 0.3938, 0.625, 0.3938, 0.625, 0.3562, 0.625, 0.3562, 0.625, 0.3188, 0.625, 0.3187, 0.7688, 0.5125, 0.8062, 0.5063, 0.805, 0.5488, 0.7663, 0.5538, 0.7663, 0.5538, 0.805, 0.5488, 0.8038, 0.5913, 0.7637, 0.595, 0.7637, 0.595, 0.8038, 0.5913, 0.8025, 0.6337, 0.7612, 0.6362, 0.7612, 0.6362, 0.8025, 0.6337, 0.8012, 0.6762, 0.7588, 0.6775, 0.72, 0.6387, 0.7612, 0.6362, 0.7588, 0.6775, 0.7163, 0.6787, 0.6938, 0.525, 0.7313, 0.5188, 0.7275, 0.5588, 0.6888, 0.5638, 0.6888, 0.5638, 0.7275, 0.5588, 0.7238, 0.5987, 0.6838, 0.6025, 0.6788, 0.6413, 0.72, 0.6387, 0.7163, 0.6787, 0.6738, 0.68, 0.65, 0.5687, 0.6888, 0.5638, 0.6838, 0.6025, 0.6438, 0.6062, 0.6375, 0.6437, 0.6788, 0.6413, 0.6738, 0.68, 0.6313, 0.6812, 0.625, 0.6812, 0.625, 0.6812, 0.625, 0.6437, 0.625, 0.6437, 0.625, 0.6062, 0.625, 0.6062, 0.625, 0.5688, 0.625, 0.5687, 0.7588, 0.6775, 0.7163, 0.6787, 0.7163, 0.6787, 0.7588, 0.6775, 0.625, 0.6062, 0.625, 0.5688, 0.625, 0.5688, 0.625, 0.6062, 0.7612, 0.6362, 0.7637, 0.595, 0.7637, 0.595, 0.7612, 0.6362, 0.625, 0.3562, 0.625, 0.3562, 0.625, 0.3562, 0.625, 0.3562, 0.625, 0.3188, 0.625, 0.3187, 0.625, 0.3187, 0.625, 0.3188, 0.7238, 0.5987, 0.6838, 0.6025, 0.6838, 0.6025, 0.7238, 0.5987, 0.8062, 0.5063, 0.805, 0.5488, 0.805, 0.5488, 0.8062, 0.5063, 0.6788, 0.6413, 0.72, 0.6387, 0.72, 0.6387, 0.6788, 0.6413, 0.805, 0.5488, 0.8038, 0.5913, 0.8038, 0.5913, 0.805, 0.5488, 0.625, 0.4313, 0.625, 0.3938, 0.625, 0.3938, 0.625, 0.4313, 0.6888, 0.5638, 0.6938, 0.525, 0.6938, 0.525, 0.6888, 0.5638, 0.7163, 0.6787, 0.6738, 0.68, 0.6738, 0.68, 0.7163, 0.6787, 0.8038, 0.5913, 0.8025, 0.6337, 0.8025, 0.6337, 0.8038, 0.5913, 0.625, 0.6812, 0.625, 0.6812, 0.625, 0.6812, 0.625, 0.6812, 0.65, 0.5687, 0.6888, 0.5638, 0.6888, 0.5638, 0.65, 0.5687, 0.8025, 0.6337, 0.8012, 0.6762, 0.8012, 0.6762, 0.8025, 0.6337, 0.625, 0.6437, 0.625, 0.6437, 0.625, 0.6437, 0.625, 0.6437, 0.6838, 0.6025, 0.6438, 0.6062, 0.6438, 0.6062, 0.6838, 0.6025, 0.475, 0.8813, 0.475, 0.8813, 0.475, 0.925, 0.475, 0.925, 0.475, 0.7938, 0.475, 0.7938, 0.475, 0.8375, 0.475, 0.8375, 0.475, 0.75, 0.475, 0.75, 0.475, 0.7938, 0.475, 0.7938, 0.5833, 0.75, 0.5833, 0.75, 0.475, 0.75, 0.475, 0.75, 0.5833, 0.7937, 0.5833, 0.7937, 0.5833, 0.75, 0.5833, 0.75, 0.5833, 0.1187, 0.5833, 0.1625, 0.5833, 0.2062, 0.5833, 0.25, 0.475, 0.25, 0.475, 0.2062, 0.475, 0.1625, 0.475, 0.1188, 0.475, 0.075, 0.5833, 0.075, 0.5833, 0.1625, 0.5833, 0.1625, 0.5833, 0.1187, 0.5833, 0.1187, 0.5833, 0.2062, 0.5833, 0.2062, 0.5833, 0.1625, 0.5833, 0.1625, 0.5833, 0.25, 0.5833, 0.25, 0.5833, 0.2062, 0.5833, 0.2062, 0.475, 0.25, 0.475, 0.25, 0.5833, 0.25, 0.5833, 0.25, 0.475, 0.2062, 0.475, 0.2062, 0.475, 0.25, 0.475, 0.25, 0.475, 0.1625, 0.475, 0.1625, 0.475, 0.2062, 0.475, 0.2062, 0.475, 0.1188, 0.475, 0.1188, 0.475, 0.1625, 0.475, 0.1625, 0.475, 0.075, 0.475, 0.075, 0.475, 0.1188, 0.475, 0.1188, 0.5833, 0.075, 0.5833, 0.075, 0.475, 0.075, 0.475, 0.075, 0.5833, 0.1187, 0.5833, 0.1187, 0.5833, 0.075, 0.5833, 0.075])
me_cube_002.use_remesh_fix_poles = True
me_cube_002.use_remesh_preserve_attributes = False
me_cube_002.use_mirror_vertex_groups = False
me_cube_002.update()

# ---- objects
ob_light = bpy.data.objects.new('Light', light_light)
ob_camera = bpy.data.objects.new('Camera', cam_camera)
ob_cube_001 = bpy.data.objects.new('Cube.001', me_cube_001)
ob_cube = bpy.data.objects.new('Cube', me_cube_002)

# ---- transforms, parenting, visibility, modifiers, constraints
ob_light.location = (4.076, 1.005, 5.904)
ob_light.rotation_euler = (0.6503, 0.05522, 1.866)
ob_light.lock_rotations_4d = False
ob_light.empty_display_type = 'ARROWS'
ob_light.color = (0.0, 0.0, 0.0, 0.0)
ob_light.lineart.crease_threshold = 0.0
ob_camera.location = (7.359, -6.926, 4.958)
ob_camera.rotation_euler = (1.109, 0.0, 0.8149)
ob_camera.lock_rotations_4d = False
ob_camera.empty_display_type = 'ARROWS'
ob_camera.color = (0.0, 0.0, 0.0, 0.0)
ob_camera.display_type = 'WIRE'
ob_camera.lineart.crease_threshold = 0.0
ob_cube_001.location = (0.0, 3.868, 0.0)
ob_cube_001.rotation_euler = (0.0, -0.0, 1.571)
ob_cube_001.scale = (2.0, 1.0, 1.0)
ob_cube_001.lock_rotations_4d = False
ob_cube_001.empty_display_type = 'ARROWS'
ob_cube_001.lineart.crease_threshold = 0.0
ob_cube.location = (0.0, 0.0, 0.0)
ob_cube.lineart.crease_threshold = 0.0

# ---- collection membership
col_collection.objects.link(ob_light)
col_collection.objects.link(ob_camera)
col_collection.objects.link(ob_cube_001)
col_collection.objects.link(ob_cube)

# ---- scene / render settings (as saved in the file)
scene.camera = ob_camera
scene.frame_start = 1; scene.frame_end = 250; scene.frame_set(1)
scene.render.engine = 'BLENDER_EEVEE_NEXT'
scene.cycles.use_denoising = False
scene.cycles.samples = 128
scene.cycles.sampling_pattern = 'TABULATED_SOBOL'
scene.cycles.use_adaptive_sampling = False
scene.cycles.use_light_tree = False
scene.view_settings.view_transform = 'Filmic'
bpy.context.view_layer.update()
